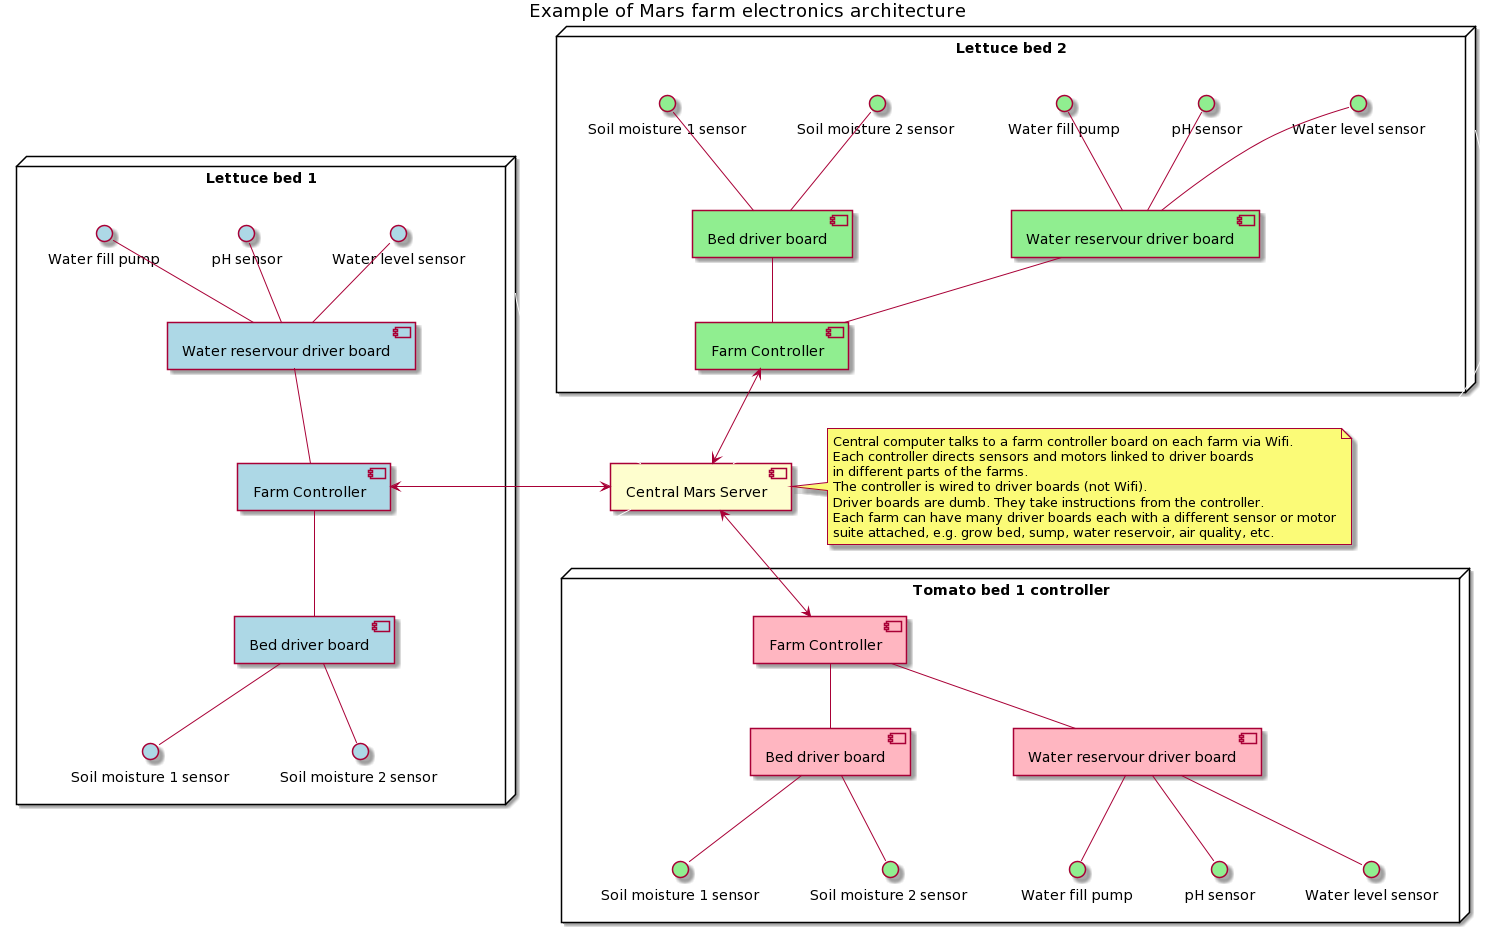

The diagram above was rendered by PlantUML. Its source (embedded in the PNG):
@startuml
title Example of Mars farm electronics architecture

node "Lettuce bed 1" as FB1 {
	[Farm Controller] as F1Controller #lightblue
	[Bed driver board] as F1A1Driver #lightblue
	[Water reservour driver board] as F1A2Driver #lightblue
	interface "Water fill pump" as F1P1Water #lightblue
	interface "pH sensor" as F1S1Water #lightblue
	interface "Water level sensor" as F1S2Water #lightblue
	interface "Soil moisture 1 sensor" as F1S1Bed #lightblue
	interface "Soil moisture 2 sensor " as F1S2Bed #lightblue
}

F1Controller -down- F1A1Driver
F1Controller -up- F1A2Driver

F1A1Driver -down- F1S1Bed
F1A1Driver -down- F1S2Bed

F1A2Driver -up- F1P1Water 
F1A2Driver -up- F1S1Water
F1A2Driver -up- F1S2Water

node "Lettuce bed 2" as FB2{
	[Farm Controller] as F2Controller #lightgreen
	[Bed driver board] as F2A1Driver #lightgreen
	[Water reservour driver board] as F2A2Driver #lightgreen
	interface "Water fill pump" 		as F2P1Water #lightgreen
	interface "pH sensor" 				as F2S1Water #lightgreen
	interface "Water level sensor" 		as F2S2Water #lightgreen
	interface "Soil moisture 1 sensor"  as F2S1Bed #lightgreen
	interface "Soil moisture 2 sensor " as F2S2Bed #lightgreen
}

F2Controller -up- F2A1Driver
F2Controller -up- F2A2Driver

F2A1Driver -up- F2S1Bed
F2A1Driver -up- F2S2Bed

F2A2Driver -up- F2P1Water 
F2A2Driver -up- F2S1Water
F2A2Driver -up- F2S2Water

node "Tomato bed 1 controller" as FB3 {
	[Farm Controller] as F3Controller #lightpink
	[Bed driver board] as F3A1Driver  #lightpink
	[Water reservour driver board] as F3A2Driver  #lightpink
	interface "Water fill pump" 		as F3P1Water #lightgreen
	interface "pH sensor" 				as F3S1Water #lightgreen
	interface "Water level sensor" 		as F3S2Water #lightgreen
	interface "Soil moisture 1 sensor"  as F3S1Bed #lightgreen
	interface "Soil moisture 2 sensor " as F3S2Bed #lightgreen
}
F3Controller -down- F3A1Driver
F3Controller -down- F3A2Driver

F3A1Driver -down- F3S1Bed
F3A1Driver -down- F3S2Bed

F3A2Driver -down- F3P1Water 
F3A2Driver -down- F3S1Water
F3A2Driver -down- F3S2Water

[Central Mars Server] as Home
Home <-left-> F1Controller 
Home -left- FB1 #white
Home <-up-> F2Controller
Home -up- FB2 #white
Home <-down-> F3Controller
Home -down- FB3 #white

note right of Home
	Central computer talks to a farm controller board on each farm via Wifi. 
	Each controller directs sensors and motors linked to driver boards 
	in different parts of the farms. 
	The controller is wired to driver boards (not Wifi).
	Driver boards are dumb. They take instructions from the controller.
	Each farm can have many driver boards each with a different sensor or motor
	suite attached, e.g. grow bed, sump, water reservoir, air quality, etc.
end note
@enduml